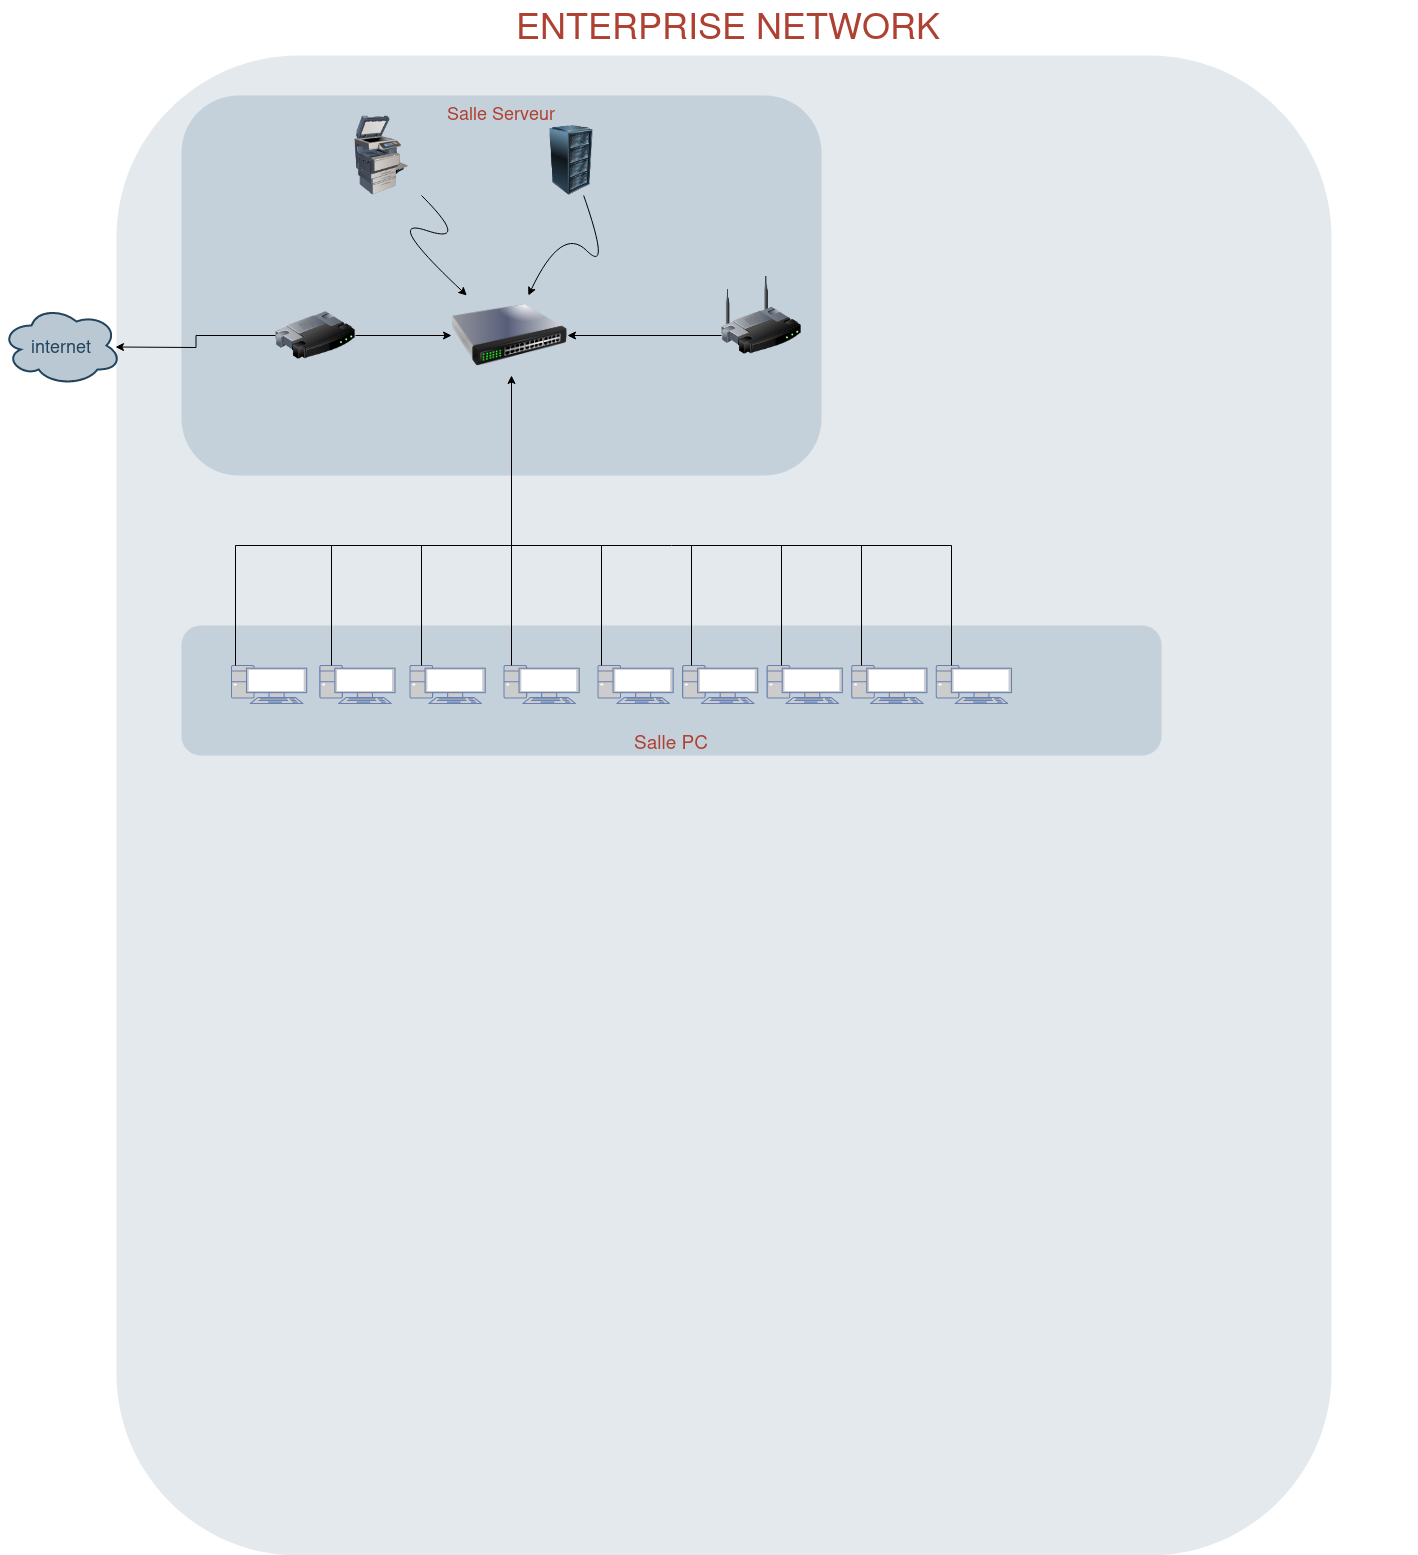

The diagram above was exported from draw.io. Its source (the exported page's mxGraphModel, read from the mxfile embedded in the PNG):
<mxGraphModel dx="1231" dy="659" grid="1" gridSize="10" guides="1" tooltips="1" connect="1" arrows="1" fold="1" page="1" pageScale="1" pageWidth="827" pageHeight="1169" background="none" math="0" shadow="0">
  <root>
    <mxCell id="0" />
    <mxCell id="1" parent="0" />
    <mxCell id="3" value="" style="rounded=1;whiteSpace=wrap;html=1;shadow=0;strokeColor=none;fillColor=#BAC8D3;gradientColor=none;fontSize=18;fontColor=#F08705;opacity=40;fontStyle=0;strokeWidth=3;" parent="1" vertex="1">
      <mxGeometry x="215" y="70" width="1215" height="1500" as="geometry" />
    </mxCell>
    <mxCell id="4" value="Salle Serveur" style="rounded=1;whiteSpace=wrap;html=1;shadow=0;strokeColor=none;fillColor=#BAC8D3;gradientColor=none;fontSize=18;fontColor=#AE4132;verticalAlign=top;opacity=70;fontStyle=0;strokeWidth=3;" parent="1" vertex="1">
      <mxGeometry x="280" y="110" width="640" height="380" as="geometry" />
    </mxCell>
    <mxCell id="39" value="" style="image;html=1;image=img/lib/clip_art/computers/Server_Rack_128x128.png;shadow=0;strokeColor=#000000;fillColor=#FFFFFF;gradientColor=none;fontSize=18;fontColor=#F08705;fontStyle=0" parent="1" vertex="1">
      <mxGeometry x="640" y="140" width="60" height="70" as="geometry" />
    </mxCell>
    <mxCell id="49" value="internet" style="ellipse;shape=cloud;whiteSpace=wrap;html=1;shadow=0;strokeColor=#23445D;fillColor=#BAC8D3;gradientColor=none;fontSize=18;fontColor=#23445D;fontStyle=0;gradientDirection=north;strokeWidth=2;" parent="1" vertex="1">
      <mxGeometry x="100" y="320" width="120" height="80" as="geometry" />
    </mxCell>
    <mxCell id="168" value="ENTERPRISE NETWORK" style="text;html=1;strokeColor=none;fillColor=none;align=center;verticalAlign=middle;whiteSpace=wrap;overflow=hidden;shadow=0;fontSize=36;fontColor=#AE4132;fontStyle=0" parent="1" vertex="1">
      <mxGeometry x="137" y="15" width="1380" height="45" as="geometry" />
    </mxCell>
    <mxCell id="171" style="edgeStyle=orthogonalEdgeStyle;rounded=0;jumpStyle=none;html=1;exitX=0;exitY=0.5;entryX=0;entryY=0.5;shadow=0;labelBackgroundColor=none;startArrow=none;startFill=0;endArrow=classic;endFill=1;endSize=6;jettySize=auto;orthogonalLoop=1;strokeColor=#23445D;strokeWidth=2;fillColor=#F08705;fontFamily=Helvetica;fontSize=14;fontColor=#F08705;align=left;fontStyle=0" parent="1" source="168" target="168" edge="1">
      <mxGeometry relative="1" as="geometry" />
    </mxCell>
    <mxCell id="172" style="edgeStyle=orthogonalEdgeStyle;rounded=0;jumpStyle=none;html=1;exitX=0.75;exitY=0;entryX=0.75;entryY=0;shadow=0;labelBackgroundColor=none;startArrow=none;startFill=0;endArrow=classic;endFill=1;endSize=6;jettySize=auto;orthogonalLoop=1;strokeColor=#23445D;strokeWidth=2;fillColor=#F08705;fontFamily=Helvetica;fontSize=14;fontColor=#FFFFFF;align=left;fontStyle=0" parent="1" edge="1">
      <mxGeometry relative="1" as="geometry">
        <mxPoint x="980" y="97" as="sourcePoint" />
        <mxPoint x="980" y="97" as="targetPoint" />
      </mxGeometry>
    </mxCell>
    <mxCell id="L8lBIjjILnoi6zx5tmLr-182" value="" style="edgeStyle=orthogonalEdgeStyle;rounded=0;orthogonalLoop=1;jettySize=auto;html=1;" edge="1" parent="1" source="L8lBIjjILnoi6zx5tmLr-172" target="L8lBIjjILnoi6zx5tmLr-173">
      <mxGeometry relative="1" as="geometry" />
    </mxCell>
    <mxCell id="L8lBIjjILnoi6zx5tmLr-189" style="edgeStyle=orthogonalEdgeStyle;rounded=0;orthogonalLoop=1;jettySize=auto;html=1;" edge="1" parent="1" source="L8lBIjjILnoi6zx5tmLr-172">
      <mxGeometry relative="1" as="geometry">
        <mxPoint x="214" y="361.5" as="targetPoint" />
      </mxGeometry>
    </mxCell>
    <mxCell id="L8lBIjjILnoi6zx5tmLr-172" value="" style="image;html=1;image=img/lib/clip_art/networking/Router_128x128.png" vertex="1" parent="1">
      <mxGeometry x="374" y="310" width="80" height="80" as="geometry" />
    </mxCell>
    <mxCell id="L8lBIjjILnoi6zx5tmLr-173" value="" style="image;html=1;image=img/lib/clip_art/networking/Switch_128x128.png" vertex="1" parent="1">
      <mxGeometry x="550" y="310" width="116" height="80" as="geometry" />
    </mxCell>
    <mxCell id="5" value="Salle PC" style="rounded=1;whiteSpace=wrap;html=1;shadow=0;strokeColor=none;fillColor=#BAC8D3;gradientColor=none;fontSize=19;fontColor=#AE4132;verticalAlign=bottom;fontStyle=0;opacity=70;strokeWidth=3;align=center;" parent="1" vertex="1">
      <mxGeometry x="280" y="640" width="980" height="130" as="geometry" />
    </mxCell>
    <mxCell id="L8lBIjjILnoi6zx5tmLr-185" value="" style="image;html=1;image=img/lib/clip_art/computers/Printer_Commercial_128x128.png" vertex="1" parent="1">
      <mxGeometry x="440" y="130" width="80" height="80" as="geometry" />
    </mxCell>
    <mxCell id="L8lBIjjILnoi6zx5tmLr-212" value="" style="group" vertex="1" connectable="0" parent="1">
      <mxGeometry x="330" y="680" width="780" height="38" as="geometry" />
    </mxCell>
    <mxCell id="L8lBIjjILnoi6zx5tmLr-201" value="" style="group" vertex="1" connectable="0" parent="L8lBIjjILnoi6zx5tmLr-212">
      <mxGeometry width="695.4216867469879" height="38" as="geometry" />
    </mxCell>
    <mxCell id="L8lBIjjILnoi6zx5tmLr-190" value="" style="fontColor=#0066CC;verticalAlign=top;verticalLabelPosition=bottom;labelPosition=center;align=center;html=1;outlineConnect=0;fillColor=#CCCCCC;strokeColor=#6881B3;gradientColor=none;gradientDirection=north;strokeWidth=2;shape=mxgraph.networks.pc;" vertex="1" parent="L8lBIjjILnoi6zx5tmLr-201">
      <mxGeometry width="75.18072289156626" height="38" as="geometry" />
    </mxCell>
    <mxCell id="L8lBIjjILnoi6zx5tmLr-194" value="" style="fontColor=#0066CC;verticalAlign=top;verticalLabelPosition=bottom;labelPosition=center;align=center;html=1;outlineConnect=0;fillColor=#CCCCCC;strokeColor=#6881B3;gradientColor=none;gradientDirection=north;strokeWidth=2;shape=mxgraph.networks.pc;" vertex="1" parent="L8lBIjjILnoi6zx5tmLr-201">
      <mxGeometry x="88.33734939759036" width="75.18072289156626" height="38" as="geometry" />
    </mxCell>
    <mxCell id="L8lBIjjILnoi6zx5tmLr-195" value="" style="fontColor=#0066CC;verticalAlign=top;verticalLabelPosition=bottom;labelPosition=center;align=center;html=1;outlineConnect=0;fillColor=#CCCCCC;strokeColor=#6881B3;gradientColor=none;gradientDirection=north;strokeWidth=2;shape=mxgraph.networks.pc;" vertex="1" parent="L8lBIjjILnoi6zx5tmLr-201">
      <mxGeometry x="178.55421686746988" width="75.18072289156626" height="38" as="geometry" />
    </mxCell>
    <mxCell id="L8lBIjjILnoi6zx5tmLr-196" value="" style="fontColor=#0066CC;verticalAlign=top;verticalLabelPosition=bottom;labelPosition=center;align=center;html=1;outlineConnect=0;fillColor=#CCCCCC;strokeColor=#6881B3;gradientColor=none;gradientDirection=north;strokeWidth=2;shape=mxgraph.networks.pc;" vertex="1" parent="L8lBIjjILnoi6zx5tmLr-201">
      <mxGeometry x="272.5301204819277" width="75.18072289156626" height="38" as="geometry" />
    </mxCell>
    <mxCell id="L8lBIjjILnoi6zx5tmLr-197" value="" style="fontColor=#0066CC;verticalAlign=top;verticalLabelPosition=bottom;labelPosition=center;align=center;html=1;outlineConnect=0;fillColor=#CCCCCC;strokeColor=#6881B3;gradientColor=none;gradientDirection=north;strokeWidth=2;shape=mxgraph.networks.pc;" vertex="1" parent="L8lBIjjILnoi6zx5tmLr-201">
      <mxGeometry x="366.50602409638554" width="75.18072289156626" height="38" as="geometry" />
    </mxCell>
    <mxCell id="L8lBIjjILnoi6zx5tmLr-198" value="" style="fontColor=#0066CC;verticalAlign=top;verticalLabelPosition=bottom;labelPosition=center;align=center;html=1;outlineConnect=0;fillColor=#CCCCCC;strokeColor=#6881B3;gradientColor=none;gradientDirection=north;strokeWidth=2;shape=mxgraph.networks.pc;" vertex="1" parent="L8lBIjjILnoi6zx5tmLr-201">
      <mxGeometry x="451.0843373493976" width="75.18072289156626" height="38" as="geometry" />
    </mxCell>
    <mxCell id="L8lBIjjILnoi6zx5tmLr-199" value="" style="fontColor=#0066CC;verticalAlign=top;verticalLabelPosition=bottom;labelPosition=center;align=center;html=1;outlineConnect=0;fillColor=#CCCCCC;strokeColor=#6881B3;gradientColor=none;gradientDirection=north;strokeWidth=2;shape=mxgraph.networks.pc;" vertex="1" parent="L8lBIjjILnoi6zx5tmLr-201">
      <mxGeometry x="535.6626506024096" width="75.18072289156626" height="38" as="geometry" />
    </mxCell>
    <mxCell id="L8lBIjjILnoi6zx5tmLr-200" value="" style="fontColor=#0066CC;verticalAlign=top;verticalLabelPosition=bottom;labelPosition=center;align=center;html=1;outlineConnect=0;fillColor=#CCCCCC;strokeColor=#6881B3;gradientColor=none;gradientDirection=north;strokeWidth=2;shape=mxgraph.networks.pc;" vertex="1" parent="L8lBIjjILnoi6zx5tmLr-201">
      <mxGeometry x="620.2409638554217" width="75.18072289156626" height="38" as="geometry" />
    </mxCell>
    <mxCell id="L8lBIjjILnoi6zx5tmLr-211" value="" style="fontColor=#0066CC;verticalAlign=top;verticalLabelPosition=bottom;labelPosition=center;align=center;html=1;outlineConnect=0;fillColor=#CCCCCC;strokeColor=#6881B3;gradientColor=none;gradientDirection=north;strokeWidth=2;shape=mxgraph.networks.pc;" vertex="1" parent="L8lBIjjILnoi6zx5tmLr-212">
      <mxGeometry x="704.8192771084337" width="75.18072289156626" height="38" as="geometry" />
    </mxCell>
    <mxCell id="L8lBIjjILnoi6zx5tmLr-214" value="" style="edgeStyle=orthogonalEdgeStyle;rounded=0;orthogonalLoop=1;jettySize=auto;html=1;" edge="1" parent="1" target="L8lBIjjILnoi6zx5tmLr-173">
      <mxGeometry relative="1" as="geometry">
        <mxPoint x="334" y="680" as="sourcePoint" />
        <mxPoint x="538" y="390" as="targetPoint" />
        <Array as="points">
          <mxPoint x="334" y="560" />
          <mxPoint x="610" y="560" />
        </Array>
      </mxGeometry>
    </mxCell>
    <mxCell id="L8lBIjjILnoi6zx5tmLr-220" value="" style="endArrow=none;html=1;rounded=0;" edge="1" parent="1">
      <mxGeometry width="50" height="50" relative="1" as="geometry">
        <mxPoint x="430" y="680" as="sourcePoint" />
        <mxPoint x="430" y="560" as="targetPoint" />
      </mxGeometry>
    </mxCell>
    <mxCell id="L8lBIjjILnoi6zx5tmLr-221" value="" style="endArrow=none;html=1;rounded=0;" edge="1" parent="1">
      <mxGeometry width="50" height="50" relative="1" as="geometry">
        <mxPoint x="520" y="680" as="sourcePoint" />
        <mxPoint x="520" y="560" as="targetPoint" />
      </mxGeometry>
    </mxCell>
    <mxCell id="L8lBIjjILnoi6zx5tmLr-222" value="" style="endArrow=none;html=1;rounded=0;exitX=0.5;exitY=0.07;exitDx=0;exitDy=0;exitPerimeter=0;" edge="1" parent="1">
      <mxGeometry width="50" height="50" relative="1" as="geometry">
        <mxPoint x="610" y="680" as="sourcePoint" />
        <mxPoint x="610" y="560" as="targetPoint" />
      </mxGeometry>
    </mxCell>
    <mxCell id="L8lBIjjILnoi6zx5tmLr-223" value="" style="endArrow=none;html=1;rounded=0;exitX=0.5;exitY=0.07;exitDx=0;exitDy=0;exitPerimeter=0;" edge="1" parent="1">
      <mxGeometry width="50" height="50" relative="1" as="geometry">
        <mxPoint x="790" y="680" as="sourcePoint" />
        <mxPoint x="790" y="560" as="targetPoint" />
      </mxGeometry>
    </mxCell>
    <mxCell id="L8lBIjjILnoi6zx5tmLr-224" value="" style="endArrow=none;html=1;rounded=0;" edge="1" parent="1">
      <mxGeometry width="50" height="50" relative="1" as="geometry">
        <mxPoint x="700" y="680" as="sourcePoint" />
        <mxPoint x="700" y="560" as="targetPoint" />
      </mxGeometry>
    </mxCell>
    <mxCell id="L8lBIjjILnoi6zx5tmLr-225" value="" style="endArrow=none;html=1;rounded=0;" edge="1" parent="1">
      <mxGeometry width="50" height="50" relative="1" as="geometry">
        <mxPoint x="1050" y="680" as="sourcePoint" />
        <mxPoint x="510" y="560" as="targetPoint" />
        <Array as="points">
          <mxPoint x="1050" y="560" />
          <mxPoint x="770" y="560" />
        </Array>
      </mxGeometry>
    </mxCell>
    <mxCell id="L8lBIjjILnoi6zx5tmLr-226" value="" style="endArrow=none;html=1;rounded=0;" edge="1" parent="1">
      <mxGeometry width="50" height="50" relative="1" as="geometry">
        <mxPoint x="880" y="680" as="sourcePoint" />
        <mxPoint x="880" y="560" as="targetPoint" />
      </mxGeometry>
    </mxCell>
    <mxCell id="L8lBIjjILnoi6zx5tmLr-227" value="" style="endArrow=none;html=1;rounded=0;" edge="1" parent="1">
      <mxGeometry width="50" height="50" relative="1" as="geometry">
        <mxPoint x="960" y="680" as="sourcePoint" />
        <mxPoint x="960" y="560" as="targetPoint" />
      </mxGeometry>
    </mxCell>
    <mxCell id="L8lBIjjILnoi6zx5tmLr-228" value="" style="image;html=1;image=img/lib/clip_art/networking/Wireless_Router_128x128.png" vertex="1" parent="1">
      <mxGeometry x="820" y="290" width="80" height="80" as="geometry" />
    </mxCell>
    <mxCell id="L8lBIjjILnoi6zx5tmLr-229" value="" style="curved=1;endArrow=classic;html=1;rounded=0;" edge="1" parent="1" source="39" target="L8lBIjjILnoi6zx5tmLr-173">
      <mxGeometry width="50" height="50" relative="1" as="geometry">
        <mxPoint x="660" y="290" as="sourcePoint" />
        <mxPoint x="710" y="240" as="targetPoint" />
        <Array as="points">
          <mxPoint x="710" y="290" />
          <mxPoint x="660" y="240" />
        </Array>
      </mxGeometry>
    </mxCell>
    <mxCell id="L8lBIjjILnoi6zx5tmLr-230" value="" style="curved=1;endArrow=classic;html=1;rounded=0;" edge="1" parent="1" source="L8lBIjjILnoi6zx5tmLr-185" target="L8lBIjjILnoi6zx5tmLr-173">
      <mxGeometry width="50" height="50" relative="1" as="geometry">
        <mxPoint x="480" y="280" as="sourcePoint" />
        <mxPoint x="530" y="230" as="targetPoint" />
        <Array as="points">
          <mxPoint x="570" y="260" />
          <mxPoint x="480" y="230" />
        </Array>
      </mxGeometry>
    </mxCell>
    <mxCell id="L8lBIjjILnoi6zx5tmLr-232" value="" style="endArrow=classic;html=1;rounded=0;exitX=0;exitY=0.75;exitDx=0;exitDy=0;" edge="1" parent="1" source="L8lBIjjILnoi6zx5tmLr-228" target="L8lBIjjILnoi6zx5tmLr-173">
      <mxGeometry width="50" height="50" relative="1" as="geometry">
        <mxPoint x="720" y="390" as="sourcePoint" />
        <mxPoint x="770" y="340" as="targetPoint" />
      </mxGeometry>
    </mxCell>
  </root>
</mxGraphModel>